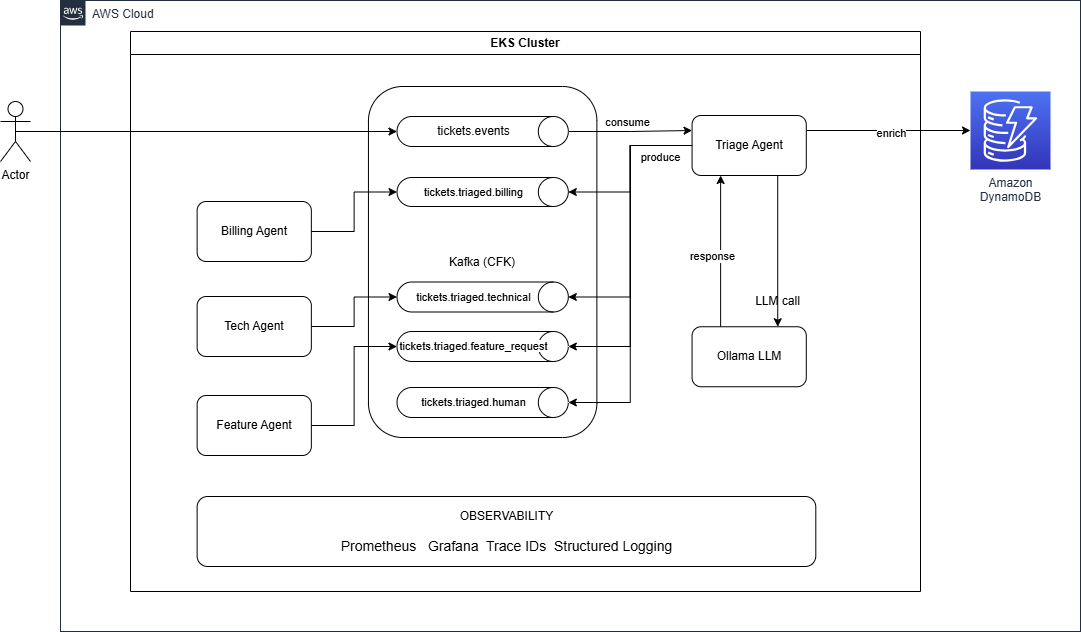

The diagram above was exported from draw.io. Its source (the exported page's mxGraphModel, read from the mxfile embedded in the PNG):
<mxGraphModel dx="1281" dy="621" grid="1" gridSize="10" guides="1" tooltips="1" connect="1" arrows="1" fold="1" page="1" pageScale="1" pageWidth="1169" pageHeight="827" math="0" shadow="0">
  <root>
    <mxCell id="0" />
    <mxCell id="1" parent="0" />
    <mxCell id="UEzPUAAOIrF-is8g5C7q-74" parent="1" style="points=[[0,0],[0.25,0],[0.5,0],[0.75,0],[1,0],[1,0.25],[1,0.5],[1,0.75],[1,1],[0.75,1],[0.5,1],[0.25,1],[0,1],[0,0.75],[0,0.5],[0,0.25]];outlineConnect=0;gradientColor=none;html=1;whiteSpace=wrap;fontSize=12;fontStyle=0;shape=mxgraph.aws4.group;grIcon=mxgraph.aws4.group_aws_cloud_alt;strokeColor=#232F3E;fillColor=none;verticalAlign=top;align=left;spacingLeft=30;fontColor=#232F3E;dashed=0;labelBackgroundColor=#ffffff;container=1;pointerEvents=0;collapsible=0;recursiveResize=0;" value="AWS Cloud" vertex="1">
      <mxGeometry height="631" width="1020" x="110" y="89" as="geometry" />
    </mxCell>
    <mxCell id="UEzPUAAOIrF-is8g5C7q-87" parent="UEzPUAAOIrF-is8g5C7q-74" style="outlineConnect=0;fontColor=#232F3E;gradientColor=#4D72F3;gradientDirection=north;fillColor=#3334B9;strokeColor=#ffffff;dashed=0;verticalLabelPosition=bottom;verticalAlign=top;align=center;html=1;fontSize=12;fontStyle=0;aspect=fixed;shape=mxgraph.aws4.resourceIcon;resIcon=mxgraph.aws4.dynamodb;labelBackgroundColor=#ffffff;" value="Amazon&lt;br&gt;DynamoDB" vertex="1">
      <mxGeometry height="78" width="80" x="910" y="91" as="geometry" />
    </mxCell>
    <mxCell id="gMIbxNQ_jtiXleDW8zZ9-30" edge="1" parent="1" source="Xf89pvOJ_nFupHad4BqX-32" style="edgeStyle=orthogonalEdgeStyle;rounded=0;orthogonalLoop=1;jettySize=auto;html=1;exitX=1;exitY=0.25;exitDx=0;exitDy=0;" target="UEzPUAAOIrF-is8g5C7q-87">
      <mxGeometry relative="1" as="geometry" />
    </mxCell>
    <mxCell id="gMIbxNQ_jtiXleDW8zZ9-31" connectable="0" parent="gMIbxNQ_jtiXleDW8zZ9-30" style="edgeLabel;html=1;align=center;verticalAlign=middle;resizable=0;points=[];" value="enrich" vertex="1">
      <mxGeometry relative="1" x="0.037" y="-2" as="geometry">
        <mxPoint as="offset" />
      </mxGeometry>
    </mxCell>
    <mxCell id="gMIbxNQ_jtiXleDW8zZ9-33" parent="1" style="shape=umlActor;verticalLabelPosition=bottom;verticalAlign=top;html=1;outlineConnect=0;" value="Actor" vertex="1">
      <mxGeometry height="60" width="30" x="50" y="190" as="geometry" />
    </mxCell>
    <mxCell id="Xf89pvOJ_nFupHad4BqX-21" edge="1" parent="1" source="Xf89pvOJ_nFupHad4BqX-14" style="edgeStyle=orthogonalEdgeStyle;rounded=0;orthogonalLoop=1;jettySize=auto;html=1;entryX=0.25;entryY=1;entryDx=0;entryDy=0;exitX=0.25;exitY=0;exitDx=0;exitDy=0;" target="Xf89pvOJ_nFupHad4BqX-32" value="">
      <mxGeometry relative="1" as="geometry">
        <mxPoint x="607.3614457831325" y="424" as="sourcePoint" />
        <mxPoint x="607.3614457831325" y="344" as="targetPoint" />
      </mxGeometry>
    </mxCell>
    <mxCell id="Xf89pvOJ_nFupHad4BqX-22" connectable="0" parent="Xf89pvOJ_nFupHad4BqX-21" style="edgeLabel;html=1;align=center;verticalAlign=middle;resizable=0;points=[];" value="response" vertex="1">
      <mxGeometry relative="1" x="0.0821" y="9" as="geometry">
        <mxPoint y="10" as="offset" />
      </mxGeometry>
    </mxCell>
    <mxCell id="Xf89pvOJ_nFupHad4BqX-14" parent="1" style="rounded=1;whiteSpace=wrap;html=1;" value="&lt;span style=&quot;background-color: initial;&quot;&gt;Ollama LLM&lt;/span&gt;" vertex="1">
      <mxGeometry height="60" width="114.21686746987952" x="741.566265060241" y="415.25" as="geometry" />
    </mxCell>
    <mxCell id="Xf89pvOJ_nFupHad4BqX-23" parent="1" style="rounded=1;whiteSpace=wrap;html=1;" value="&lt;div&gt;Billing Agent&lt;/div&gt;" vertex="1">
      <mxGeometry height="60" width="114.21686746987952" x="246.6265060240964" y="290" as="geometry" />
    </mxCell>
    <mxCell id="Xf89pvOJ_nFupHad4BqX-25" parent="1" style="rounded=1;whiteSpace=wrap;html=1;" value="Feature Agent" vertex="1">
      <mxGeometry height="60" width="114.21686746987952" x="246.6265060240964" y="484" as="geometry" />
    </mxCell>
    <mxCell id="Xf89pvOJ_nFupHad4BqX-24" parent="1" style="rounded=1;whiteSpace=wrap;html=1;" value="&lt;span style=&quot;background-color: initial;&quot;&gt;Tech Agent&lt;/span&gt;" vertex="1">
      <mxGeometry height="60" width="114.21686746987952" x="246.6265060240964" y="385" as="geometry" />
    </mxCell>
    <mxCell id="Xf89pvOJ_nFupHad4BqX-26" parent="1" style="rounded=1;whiteSpace=wrap;html=1;" value="&lt;span style=&quot;font-variant-ligatures: none; text-align: start; white-space-collapse: preserve;&quot;&gt;&lt;font style=&quot;font-size: 12px;&quot;&gt;OBSERVABILITY&lt;/font&gt;&lt;/span&gt;&lt;div&gt;&lt;div style=&quot;text-align: start;&quot;&gt;&lt;span style=&quot;font-variant-ligatures: none; white-space-collapse: preserve;&quot;&gt;&lt;br&gt;&lt;/span&gt;&lt;/div&gt;&lt;div&gt;&lt;div style=&quot;text-align: start;&quot;&gt;&lt;span style=&quot;background-color: transparent; color: light-dark(rgb(0, 0, 0), rgb(255, 255, 255)); white-space-collapse: preserve; font-size: 14px; font-variant-ligatures: none;&quot;&gt;Prometheus   Grafana  &lt;/span&gt;&lt;span style=&quot;background-color: transparent; color: light-dark(rgb(0, 0, 0), rgb(255, 255, 255)); white-space-collapse: preserve; font-size: 14px; font-variant-ligatures: none;&quot;&gt;Trace IDs  &lt;/span&gt;&lt;span style=&quot;background-color: transparent; color: light-dark(rgb(0, 0, 0), rgb(255, 255, 255)); white-space-collapse: preserve; font-size: 14px; font-variant-ligatures: none;&quot;&gt;Structured Logging&lt;/span&gt;&lt;/div&gt;&lt;/div&gt;&lt;/div&gt;" vertex="1">
      <mxGeometry height="70" width="618.6746987951807" x="246.6265060240964" y="585" as="geometry" />
    </mxCell>
    <mxCell id="gMIbxNQ_jtiXleDW8zZ9-23" edge="1" parent="1" source="Xf89pvOJ_nFupHad4BqX-32" style="edgeStyle=orthogonalEdgeStyle;rounded=0;orthogonalLoop=1;jettySize=auto;html=1;exitX=0.75;exitY=1;exitDx=0;exitDy=0;entryX=0.75;entryY=0;entryDx=0;entryDy=0;" target="Xf89pvOJ_nFupHad4BqX-14">
      <mxGeometry relative="1" as="geometry" />
    </mxCell>
    <mxCell id="Xf89pvOJ_nFupHad4BqX-32" parent="1" style="rounded=1;whiteSpace=wrap;html=1;" value="&lt;span style=&quot;font-family: jetbrains, &amp;quot;jetbrains Fallback&amp;quot;, ui-monospace, SFMono-Regular, Menlo, Monaco, monospace; font-size: 14px; font-variant-ligatures: none; text-align: start; white-space-collapse: preserve;&quot;&gt;&lt;span style=&quot;font-family: Helvetica; font-size: 12px; font-variant-ligatures: normal; text-align: center; white-space-collapse: collapse;&quot;&gt;Triage Agent&lt;/span&gt;&lt;/span&gt;" vertex="1">
      <mxGeometry height="60" width="114.21686746987952" x="741.566265060241" y="204" as="geometry" />
    </mxCell>
    <mxCell id="gMIbxNQ_jtiXleDW8zZ9-27" connectable="0" parent="1" style="group" value="" vertex="1">
      <mxGeometry height="381" width="228.43373493975903" x="417.95180722891564" y="145" as="geometry" />
    </mxCell>
    <mxCell id="Xf89pvOJ_nFupHad4BqX-29" parent="gMIbxNQ_jtiXleDW8zZ9-27" style="rounded=1;whiteSpace=wrap;html=1;" value="Kafka (CFK)" vertex="1">
      <mxGeometry height="351" width="228.43" y="30" as="geometry" />
    </mxCell>
    <mxCell id="gMIbxNQ_jtiXleDW8zZ9-3" parent="gMIbxNQ_jtiXleDW8zZ9-27" style="shape=cylinder3;whiteSpace=wrap;html=1;boundedLbl=1;backgroundOutline=1;size=15;direction=south;" value="tickets.events" vertex="1">
      <mxGeometry height="30" width="171.32530120481928" x="28.55421686746988" y="60" as="geometry" />
    </mxCell>
    <mxCell id="gMIbxNQ_jtiXleDW8zZ9-4" parent="gMIbxNQ_jtiXleDW8zZ9-27" style="shape=cylinder3;whiteSpace=wrap;html=1;boundedLbl=1;backgroundOutline=1;size=15;direction=south;" value="&lt;div style=&quot;font-size: 11px; text-wrap-mode: nowrap;&quot;&gt;tickets.triaged.billing&lt;/div&gt;" vertex="1">
      <mxGeometry height="29" width="171.32530120481928" x="28.55421686746988" y="121" as="geometry" />
    </mxCell>
    <mxCell id="gMIbxNQ_jtiXleDW8zZ9-6" parent="gMIbxNQ_jtiXleDW8zZ9-27" style="shape=cylinder3;whiteSpace=wrap;html=1;boundedLbl=1;backgroundOutline=1;size=15;direction=south;" value="&lt;div style=&quot;font-size: 11px; text-wrap-mode: nowrap;&quot;&gt;&lt;span style=&quot;background-color: rgb(255, 255, 255); color: light-dark(rgb(0, 0, 0), rgb(255, 255, 255));&quot;&gt;tickets.triaged.technical&lt;/span&gt;&lt;/div&gt;" vertex="1">
      <mxGeometry height="30" width="171.32530120481928" x="28.55421686746988" y="225.5" as="geometry" />
    </mxCell>
    <mxCell id="gMIbxNQ_jtiXleDW8zZ9-7" parent="gMIbxNQ_jtiXleDW8zZ9-27" style="shape=cylinder3;whiteSpace=wrap;html=1;boundedLbl=1;backgroundOutline=1;size=15;direction=south;" value="&lt;div style=&quot;font-size: 11px; text-wrap-mode: nowrap;&quot;&gt;&lt;span style=&quot;background-color: rgb(255, 255, 255); color: light-dark(rgb(0, 0, 0), rgb(255, 255, 255));&quot;&gt;tickets.triaged.feature_request&lt;/span&gt;&lt;/div&gt;" vertex="1">
      <mxGeometry height="30" width="171.32530120481928" x="28.55421686746988" y="275" as="geometry" />
    </mxCell>
    <mxCell id="gMIbxNQ_jtiXleDW8zZ9-8" parent="gMIbxNQ_jtiXleDW8zZ9-27" style="shape=cylinder3;whiteSpace=wrap;html=1;boundedLbl=1;backgroundOutline=1;size=15;direction=south;" value="&lt;span style=&quot;font-size: 11px; text-wrap-mode: nowrap; background-color: rgb(255, 255, 255);&quot;&gt;tickets.triaged.human&lt;/span&gt;" vertex="1">
      <mxGeometry height="30" width="171.32530120481928" x="28.55421686746988" y="331" as="geometry" />
    </mxCell>
    <mxCell id="gMIbxNQ_jtiXleDW8zZ9-19" edge="1" parent="1" source="Xf89pvOJ_nFupHad4BqX-23" style="edgeStyle=orthogonalEdgeStyle;rounded=0;orthogonalLoop=1;jettySize=auto;html=1;entryX=0.5;entryY=1;entryDx=0;entryDy=0;entryPerimeter=0;" target="gMIbxNQ_jtiXleDW8zZ9-4">
      <mxGeometry relative="1" as="geometry">
        <mxPoint x="379.87951807228893" y="321" as="sourcePoint" />
      </mxGeometry>
    </mxCell>
    <mxCell id="gMIbxNQ_jtiXleDW8zZ9-22" edge="1" parent="1" source="Xf89pvOJ_nFupHad4BqX-24" style="edgeStyle=orthogonalEdgeStyle;rounded=0;orthogonalLoop=1;jettySize=auto;html=1;exitX=1;exitY=0.5;exitDx=0;exitDy=0;entryX=0.5;entryY=1;entryDx=0;entryDy=0;entryPerimeter=0;" target="gMIbxNQ_jtiXleDW8zZ9-6">
      <mxGeometry relative="1" as="geometry" />
    </mxCell>
    <mxCell id="gMIbxNQ_jtiXleDW8zZ9-21" edge="1" parent="1" source="Xf89pvOJ_nFupHad4BqX-25" style="edgeStyle=orthogonalEdgeStyle;rounded=0;orthogonalLoop=1;jettySize=auto;html=1;exitX=1;exitY=0.5;exitDx=0;exitDy=0;entryX=0.5;entryY=1;entryDx=0;entryDy=0;entryPerimeter=0;" target="gMIbxNQ_jtiXleDW8zZ9-7">
      <mxGeometry relative="1" as="geometry" />
    </mxCell>
    <mxCell id="Xf89pvOJ_nFupHad4BqX-36" edge="1" parent="1" source="Xf89pvOJ_nFupHad4BqX-32" style="edgeStyle=orthogonalEdgeStyle;rounded=0;orthogonalLoop=1;jettySize=auto;html=1;entryX=0.5;entryY=0;entryDx=0;entryDy=0;exitX=0;exitY=0.5;exitDx=0;exitDy=0;entryPerimeter=0;" target="gMIbxNQ_jtiXleDW8zZ9-4" value="">
      <mxGeometry relative="1" as="geometry">
        <mxPoint x="598.7951807228915" y="234" as="sourcePoint" />
        <mxPoint x="541.6867469879518" y="234" as="targetPoint" />
      </mxGeometry>
    </mxCell>
    <mxCell id="fZtl1wVP5s8Pw3iRJa8G-2" connectable="0" parent="Xf89pvOJ_nFupHad4BqX-36" style="edgeLabel;html=1;align=center;verticalAlign=middle;resizable=0;points=[];" value="&lt;div&gt;&lt;br&gt;&lt;/div&gt;" vertex="1">
      <mxGeometry relative="1" x="0.0333" y="7" as="geometry">
        <mxPoint x="-1" y="29" as="offset" />
      </mxGeometry>
    </mxCell>
    <mxCell id="gMIbxNQ_jtiXleDW8zZ9-16" edge="1" parent="1" source="gMIbxNQ_jtiXleDW8zZ9-3" style="edgeStyle=orthogonalEdgeStyle;rounded=0;orthogonalLoop=1;jettySize=auto;html=1;exitX=0.5;exitY=0;exitDx=0;exitDy=0;exitPerimeter=0;entryX=0;entryY=0.25;entryDx=0;entryDy=0;" target="Xf89pvOJ_nFupHad4BqX-32">
      <mxGeometry relative="1" as="geometry" />
    </mxCell>
    <mxCell id="gMIbxNQ_jtiXleDW8zZ9-26" connectable="0" parent="gMIbxNQ_jtiXleDW8zZ9-16" style="edgeLabel;html=1;align=center;verticalAlign=middle;resizable=0;points=[];" value="consume" vertex="1">
      <mxGeometry relative="1" x="-0.2233" as="geometry">
        <mxPoint x="10" y="-10" as="offset" />
      </mxGeometry>
    </mxCell>
    <mxCell id="gMIbxNQ_jtiXleDW8zZ9-9" edge="1" parent="1" source="Xf89pvOJ_nFupHad4BqX-32" style="edgeStyle=orthogonalEdgeStyle;rounded=0;orthogonalLoop=1;jettySize=auto;html=1;exitX=0;exitY=0.5;exitDx=0;exitDy=0;entryX=0.5;entryY=0;entryDx=0;entryDy=0;entryPerimeter=0;" target="gMIbxNQ_jtiXleDW8zZ9-6">
      <mxGeometry relative="1" as="geometry" />
    </mxCell>
    <mxCell id="gMIbxNQ_jtiXleDW8zZ9-10" edge="1" parent="1" source="Xf89pvOJ_nFupHad4BqX-32" style="edgeStyle=orthogonalEdgeStyle;rounded=0;orthogonalLoop=1;jettySize=auto;html=1;entryX=0.5;entryY=0;entryDx=0;entryDy=0;entryPerimeter=0;exitX=0;exitY=0.5;exitDx=0;exitDy=0;" target="gMIbxNQ_jtiXleDW8zZ9-7">
      <mxGeometry relative="1" as="geometry">
        <mxPoint x="741.566265060241" y="295" as="sourcePoint" />
      </mxGeometry>
    </mxCell>
    <mxCell id="gMIbxNQ_jtiXleDW8zZ9-15" edge="1" parent="1" source="Xf89pvOJ_nFupHad4BqX-32" style="edgeStyle=orthogonalEdgeStyle;rounded=0;orthogonalLoop=1;jettySize=auto;html=1;exitX=0;exitY=0.5;exitDx=0;exitDy=0;entryX=0.5;entryY=0;entryDx=0;entryDy=0;entryPerimeter=0;" target="gMIbxNQ_jtiXleDW8zZ9-8">
      <mxGeometry relative="1" as="geometry" />
    </mxCell>
    <mxCell id="gMIbxNQ_jtiXleDW8zZ9-18" connectable="0" parent="gMIbxNQ_jtiXleDW8zZ9-15" style="edgeLabel;html=1;align=center;verticalAlign=middle;resizable=0;points=[];" value="produce" vertex="1">
      <mxGeometry relative="1" x="-0.7239" y="1" as="geometry">
        <mxPoint x="20" y="10" as="offset" />
      </mxGeometry>
    </mxCell>
    <mxCell id="gMIbxNQ_jtiXleDW8zZ9-24" parent="1" style="text;html=1;whiteSpace=wrap;strokeColor=none;fillColor=none;align=center;verticalAlign=middle;rounded=0;" value="LLM call" vertex="1">
      <mxGeometry height="30" width="57.10843373493976" x="798.6746987951807" y="375" as="geometry" />
    </mxCell>
    <mxCell id="gMIbxNQ_jtiXleDW8zZ9-35" parent="1" style="swimlane;whiteSpace=wrap;html=1;startSize=23;" value="EKS Cluster" vertex="1">
      <mxGeometry height="560" width="790" x="180" y="120" as="geometry">
        <mxRectangle height="30" width="110" x="180" y="120" as="alternateBounds" />
      </mxGeometry>
    </mxCell>
    <mxCell id="Xf89pvOJ_nFupHad4BqX-35" edge="1" parent="1" source="gMIbxNQ_jtiXleDW8zZ9-33" style="edgeStyle=orthogonalEdgeStyle;rounded=0;orthogonalLoop=1;jettySize=auto;html=1;entryX=0.5;entryY=1;entryDx=0;entryDy=0;entryPerimeter=0;exitX=0.5;exitY=0.5;exitDx=0;exitDy=0;exitPerimeter=0;" target="gMIbxNQ_jtiXleDW8zZ9-3" value="">
      <mxGeometry relative="1" as="geometry">
        <mxPoint x="129.99999999999977" y="215" as="sourcePoint" />
      </mxGeometry>
    </mxCell>
  </root>
</mxGraphModel>